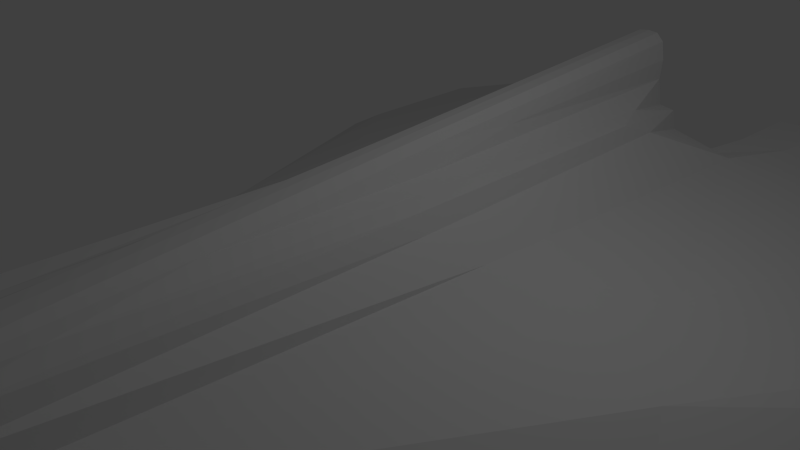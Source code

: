 # Source: dart1.blend  (saved by Blender 2.69.0; exported with 4.5.12 LTS)
import bpy
from mathutils import Matrix  # noqa: F401  (used for matrix-valued properties, if any)

bpy.ops.wm.read_factory_settings(use_empty=True)
scene = bpy.context.scene
scene.name = 'Scene'

# ---- collections
col_collection_1 = bpy.data.collections.new('Collection 1'); scene.collection.children.link(col_collection_1)

# ---- materials (node trees are filled in below, after node groups)
mat_material = bpy.data.materials.new('Material')
mat_material.alpha_threshold = 0.0
mat_material.use_transparent_shadow = False
mat_material.roughness = 0.5
mat_material.line_color = (0.0, 0.0, 0.0, 1.0)

# ---- material node trees

# ---- world
world_world = bpy.data.worlds.new('World'); scene.world = world_world
world_world.color = (0.05088, 0.05088, 0.05088)
world_world.use_sun_shadow = False
world_world.sun_shadow_jitter_overblur = 0.0
world_world.cycles.sampling_method = 'MANUAL'
world_world.cycles.sample_map_resolution = 256

# ---- cameras
cam_camera = bpy.data.cameras.new('Camera')
cam_camera.clip_end = 100.0
cam_camera.lens = 35.0
cam_camera.sensor_width = 32.0
cam_camera.sensor_height = 18.0
cam_camera.ortho_scale = 7.314
cam_camera.dof.focus_distance = 0.0
cam_camera.dof.aperture_fstop = 128.0

# ---- lights
light_lamp = bpy.data.lights.new('Lamp', 'POINT')
light_lamp.transmission_factor = 0.0
light_lamp.cutoff_distance = 30.0
light_lamp.energy = 100.0
light_lamp.shadow_buffer_clip_start = 1.001
light_lamp.shadow_soft_size = 0.1
light_lamp.shadow_maximum_resolution = 0.006
light_lamp.use_absolute_resolution = True
light_lamp.cycles.use_multiple_importance_sampling = False

# ---- meshes
me_cube = bpy.data.meshes.new('Cube')
me_cube.from_pydata([(1.0, 6.0, -1.0), (1.0, -6.0, -1.0), (1.0, 6.0, 1.0), (1.0, -6.0, 1.0), (1.0, 6.0, -0.3333), (1.0, 6.0, 0.3333), (1.0, -6.0, -0.3333), (1.0, -6.0, 0.3333), (0.3333, 6.0, -1.0), (0.3333, -6.0, -1.0), (0.3333, 6.0, 1.0), (0.3333, -6.0, 1.0), (0.3333, -16.46, -1.081), (0.3333, -16.46, -0.4142), (0.3333, 6.0, 0.3333), (0.3333, 6.0, -0.3333), (7.675, 6.0, -2.051), (7.675, 6.0, -1.384), (0.3333, 6.0, -1.833), (0.3333, 6.0, 1.833), (1.788e-07, 6.0, -1.0), (-5.96e-08, -6.0, -1.0), (2.384e-07, 6.0, 1.0), (-5.364e-07, -6.0, 1.0), (1.788e-07, 6.0, 0.3333), (1.788e-07, 6.0, -0.3333), (1.788e-07, 6.0, -1.833), (2.384e-07, 6.0, 1.833), (-2.384e-07, -16.46, -1.081), (-3.874e-07, -16.46, -0.4142), (1.0, 8.668, -0.3333), (1.0, 8.668, 0.3333), (7.675, 8.668, -2.051), (7.675, 8.668, -1.384), (0.7334, -10.18, 0.8501), (-4.769e-07, -10.18, 0.8501), (0.7335, -10.18, -0.6322)], [], [(5, 2, 3, 7), (0, 4, 6, 1), (11, 10, 19), (0, 1, 9, 8), (2, 10, 11, 3), (4, 0, 8, 15), (36, 34, 13, 12), (2, 5, 14, 10), (5, 4, 15, 14), (16, 4, 30, 32), (20, 8, 18, 26), (8, 9, 18), (5, 7, 17), (11, 23, 35, 34, 3), (15, 8, 20, 25), (10, 14, 24, 22), (14, 15, 25, 24), (19, 27, 23, 11), (10, 22, 27, 19), (18, 9, 21, 26), (12, 13, 29, 28), (6, 4, 16, 1), (21, 9, 1, 12, 28), (30, 31, 33, 32), (5, 17, 33, 31), (17, 16, 32, 33), (4, 5, 31, 30), (6, 36, 12, 1), (7, 6, 1), (16, 17, 7, 1), (7, 1, 3), (34, 35, 29, 13), (6, 7, 3, 34, 36)])
_k = {(0, 1): 0.27843, (2, 5): 0.27843, (3, 7): 1.0, (2, 3): 0.27843, (0, 4): 0.27843, (4, 5): 1.0, (1, 6): 0.27843, (4, 6): 0.27843, (5, 7): 0.27843, (0, 8): 0.27843, (8, 20): 1.0, (1, 9): 0.27843, (9, 21): 1.0, (2, 10): 0.27843, (10, 22): 1.0, (8, 9): 0.27843, (10, 11): 0.27843, (16, 17): 1.0, (18, 26): 1.0, (19, 27): 1.0, (5, 17): 1.0, (4, 16): 1.0, (10, 19): 1.0, (8, 18): 1.0, (21, 28): 1.0, (23, 27): 1.0, (22, 27): 1.0, (21, 26): 1.0, (20, 26): 1.0, (1, 12): 1.0, (30, 31): 1.0, (32, 33): 1.0, (31, 33): 1.0, (30, 32): 1.0, (34, 36): 1.0}
me_cube.attributes.new('crease_edge', 'FLOAT', 'EDGE').data.foreach_set('value', [_k.get((min(e.vertices), max(e.vertices)), 0.0) for e in me_cube.edges])
me_cube.materials.append(mat_material)
me_cube.use_remesh_preserve_volume = False
me_cube.use_remesh_preserve_attributes = False
me_cube.use_mirror_vertex_groups = False
me_cube.update()

# ---- objects
ob_cube = bpy.data.objects.new('Cube', me_cube)
ob_lamp = bpy.data.objects.new('Lamp', light_lamp)
ob_camera = bpy.data.objects.new('Camera', cam_camera)

# ---- transforms, parenting, visibility, modifiers, constraints
ob_cube.location = (0.0, 0.0, 0.0)
ob_cube.lock_rotations_4d = False
ob_cube.empty_display_type = 'ARROWS'
ob_cube.lineart.crease_threshold = 0.0
_m = ob_cube.modifiers.new('Subsurf', 'SUBSURF')
_m.uv_smooth = 'PRESERVE_CORNERS'
_m.quality = 1
_m.render_levels = 1
_m.show_only_control_edges = False
_m = ob_cube.modifiers.new('Mirror', 'MIRROR')
_m.use_mirror_merge = False
ob_lamp.location = (4.076, 1.005, 5.904)
ob_lamp.rotation_euler = (0.6503, 0.05522, 1.866)
ob_lamp.lock_rotations_4d = False
ob_lamp.empty_display_type = 'ARROWS'
ob_lamp.color = (0.0, 0.0, 0.0, 0.0)
ob_lamp.lineart.crease_threshold = 0.0
ob_camera.location = (7.481, -6.508, 5.344)
ob_camera.rotation_euler = (1.109, 0.01082, 0.8149)
ob_camera.lock_rotations_4d = False
ob_camera.empty_display_type = 'ARROWS'
ob_camera.color = (0.0, 0.0, 0.0, 0.0)
ob_camera.display_type = 'WIRE'
ob_camera.lineart.crease_threshold = 0.0

# ---- collection membership
col_collection_1.objects.link(ob_cube)
col_collection_1.objects.link(ob_lamp)
col_collection_1.objects.link(ob_camera)

# ---- scene / render settings (as saved in the file)
scene.camera = ob_camera
scene.frame_start = 1; scene.frame_end = 250; scene.frame_set(1)
scene.render.engine = 'BLENDER_EEVEE_NEXT'
scene.render.image_settings.compression = 90
scene.render.resolution_percentage = 50
scene.render.dither_intensity = 0.0
scene.cycles.use_denoising = False
scene.cycles.samples = 10
scene.cycles.sampling_pattern = 'TABULATED_SOBOL'
scene.cycles.light_sampling_threshold = 0.0
scene.cycles.use_adaptive_sampling = False
scene.cycles.use_light_tree = False
scene.cycles.blur_glossy = 0.0
scene.cycles.volume_bounces = 1
scene.cycles.pixel_filter_type = 'GAUSSIAN'
scene.cycles.sample_clamp_indirect = 0.0
scene.view_settings.view_transform = 'Standard'
bpy.context.view_layer.update()

